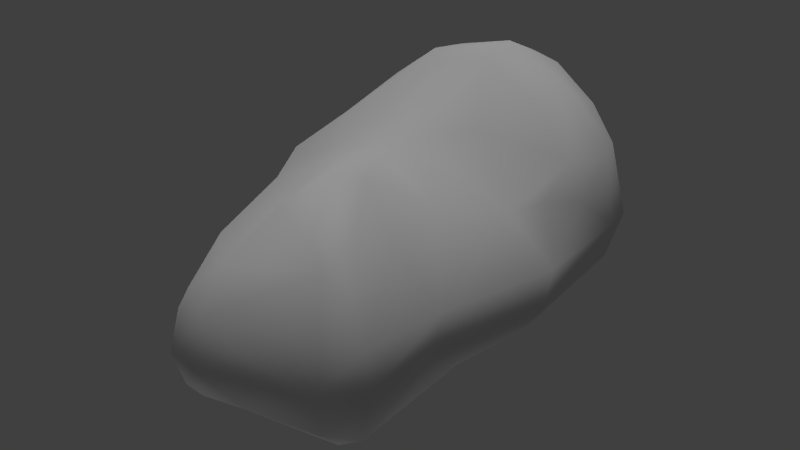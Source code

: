 # Source: copperOre_c.blend  (saved by Blender 2.72.0; exported with 4.5.12 LTS)
import bpy
from mathutils import Matrix  # noqa: F401  (used for matrix-valued properties, if any)

bpy.ops.wm.read_factory_settings(use_empty=True)
scene = bpy.context.scene
scene.name = 'Scene'

# ---- collections
col_collection_1 = bpy.data.collections.new('Collection 1'); scene.collection.children.link(col_collection_1)

# ---- materials (node trees are filled in below, after node groups)
mat_material = bpy.data.materials.new('Material')
mat_material.alpha_threshold = 0.0
mat_material.use_transparent_shadow = False
mat_material.roughness = 0.5
mat_material.specular_intensity = 0.0
mat_material.line_color = (0.0, 0.0, 0.0, 1.0)

# ---- material node trees

# ---- world
world_world = bpy.data.worlds.new('World'); scene.world = world_world
world_world.color = (0.05088, 0.05088, 0.05088)
world_world.use_sun_shadow = False
world_world.sun_shadow_jitter_overblur = 0.0
world_world.cycles.sampling_method = 'MANUAL'
world_world.cycles.sample_map_resolution = 256

# ---- lights
light_hemi = bpy.data.lights.new('Hemi', 'SUN')
light_hemi.transmission_factor = 0.0
light_hemi.angle = 0.1993
light_hemi.energy = 1.0
light_hemi.shadow_buffer_clip_start = 0.5
light_hemi.shadow_soft_size = 0.1
light_hemi.shadow_cascade_max_distance = 1000.0
light_hemi.cycles.use_multiple_importance_sampling = False
light_lamp_003 = bpy.data.lights.new('Lamp.003', 'POINT')
light_lamp_003.transmission_factor = 0.0
light_lamp_003.cutoff_distance = 30.0
light_lamp_003.energy = 100.0
light_lamp_003.shadow_buffer_clip_start = 1.001
light_lamp_003.shadow_soft_size = 1.0
light_lamp_003.shadow_maximum_resolution = 0.006
light_lamp_003.use_absolute_resolution = True
light_lamp_003.cycles.use_multiple_importance_sampling = False

# ---- meshes
me_rocklong96 = bpy.data.meshes.new('rocklong96')
me_rocklong96.from_pydata([(0.3294, -0.943, 0.9176), (0.9286, 1.86, -0.8102), (1.055, -1.829, -1.091), (-0.7432, -2.294, -1.044), (0.03935, -1.967, -1.061), (-0.7215, 1.412, 1.324), (0.07767, 1.205, 1.435), (0.4901, -1.756, 0.8034), (0.884, -2.236, -0.5086), (-0.02549, 2.458, -1.039), (0.227, 0.9183, -1.649), (1.223, 1.908, 0.3577), (1.486, 0.01261, -0.6625), (1.578, 0.3291, -0.1022), (1.238, -1.94, -0.008833), (-0.7128, 1.957, -0.9782), (0.1344, -2.411, -0.2438), (-0.9484, -2.14, -0.3574), (0.7331, -0.7179, -1.123), (-0.03014, -0.1738, -1.339), (0.05053, 1.619, -1.624), (-0.3446, -0.4803, 0.848), (0.06331, -0.4127, 0.9002), (0.06964, 1.65, 1.51), (-1.676, 0.2013, 0.3105), (-1.495, 0.1067, -0.5165), (-1.044, 2.05, -0.3773), (0.8491, -1.921, -1.183), (0.596, 1.74, -1.229), (1.189, 2.132, -0.1855), (-0.6595, 0.2073, -1.207), (0.445, 1.982, -1.281), (1.232, -1.987, -0.4745), (-1.364, 1.551, 0.5149), (1.443, 1.895, -0.1478), (-0.9378, -2.292, -0.7785), (0.08471, 2.56, -0.4474), (-1.34, 0.7923, 0.6792), (-0.4436, 0.1326, 0.9573), (-0.9892, 0.1877, 0.5474), (0.05802, 2.299, 0.5403), (-0.3127, -2.12, 0.3232), (-0.968, -1.178, -0.9594), (-1.068, -2.116, -0.8527), (-0.6667, 1.816, 1.284), (-1.203, -0.9217, -0.07458), (1.569, 1.412, -0.05266), (0.0946, -0.729, -1.21), (-1.811, 0.4017, 0.05049), (-0.3435, -2.495, -0.6223), (-0.9891, 1.394, -0.7531), (-0.5663, 2.361, -0.9223), (0.003288, -1.679, 0.8464), (-0.3669, 2.634, -0.08145), (-1.13, -1.936, -0.5923), (0.4391, 0.2114, -1.197), (-0.4087, 2.215, 0.8882), (0.1168, -2.336, -0.906), (1.497, 0.908, 0.3692), (1.042, 1.773, 1.018), (1.341, 1.206, -0.7149), (1.255, -1.144, -0.4958), (1.62, 0.1237, -0.4265), (0.0911, 2.106, 1.294), (1.498, 1.299, 0.6994), (1.291, 0.5654, 0.4339), (1.016, -1.176, -1.101), (-1.642, 0.983, 0.4951), (0.8321, -1.103, 0.5087), (0.8709, -2.143, -0.9424), (0.507, 1.906, 1.302), (0.654, 2.422, -0.1298), (0.9327, -2.18, -0.0002496), (0.7509, -1.958, 0.5489), (-1.227, -0.9752, -0.4593), (-0.9477, 0.2329, -1.012), (-0.03457, 0.8921, -1.664), (0.03529, 0.07724, 0.8892), (-1.124, -0.6236, 0.4), (1.12, 0.2266, 0.3787), (0.7793, 1.059, 1.184), (1.4, 1.595, 0.7345), (1.134, -0.5589, -0.9134), (-0.9081, 2.283, 0.03454), (-0.5407, -2.268, -1.098), (-0.4248, -1.498, -1.137), (-0.3112, 1.616, -1.467), (-0.891, -1.603, 0.2464), (-0.3889, 2.636, -0.3841), (-1.637, 1.23, 0.2127), (0.1298, -1.152, 1.008), (0.8217, -1.656, 0.6568), (0.7271, -0.4367, 0.56), (0.4502, 0.5198, 0.9641), (1.335, 0.91, 0.7445), (0.8996, 1.429, 1.239), (-1.187, 1.34, 0.9622), (-0.4346, 1.031, 1.341), (-0.6602, -2.225, 0.01433), (-0.7647, 2.476, -0.2809), (-0.3021, -2.396, -0.0826), (1.436, 1.578, -0.5216), (-1.737, -0.09321, -0.05161), (-0.1571, 2.175, -1.409), (-1.607, 1.018, -0.1512), (1.288, -0.9748, -0.06012)], [], [(26, 89, 83), (100, 35, 49), (44, 33, 96), (50, 26, 15), (96, 33, 67), (23, 5, 97), (29, 36, 71), (29, 34, 101), (56, 63, 40), (3, 85, 84), (100, 98, 35), (55, 28, 82), (1, 101, 28), (23, 63, 44), (1, 28, 31), (1, 31, 9), (2, 66, 61), (2, 61, 32), (47, 55, 18), (39, 97, 37), (42, 43, 74), (21, 22, 77), (42, 85, 3), (71, 40, 11), (96, 67, 37), (55, 19, 10), (3, 35, 43), (86, 76, 30), (73, 72, 14), (83, 53, 99), (44, 56, 83), (35, 54, 43), (95, 80, 94), (93, 79, 94), (27, 66, 2), (36, 53, 71), (65, 94, 79), (4, 47, 18), (74, 45, 102), (26, 50, 104), (62, 61, 12), (37, 67, 24), (69, 27, 2), (49, 3, 57), (73, 91, 7), (5, 44, 96), (5, 96, 37), (5, 37, 97), (23, 44, 5), (42, 74, 25), (60, 28, 101), (42, 25, 75), (69, 57, 27), (86, 30, 75), (9, 36, 1), (68, 91, 14), (102, 45, 78), (97, 77, 6), (102, 78, 24), (32, 61, 105), (98, 41, 87), (59, 63, 70), (88, 53, 36), (92, 68, 105), (101, 34, 46), (89, 67, 33), (92, 79, 77), (21, 77, 38), (89, 33, 83), (99, 26, 83), (8, 32, 14), (29, 1, 36), (9, 51, 88), (21, 90, 22), (9, 88, 36), (31, 28, 10), (64, 58, 46), (93, 77, 79), (51, 15, 26), (9, 103, 51), (95, 64, 81), (29, 101, 1), (53, 56, 40), (93, 94, 80), (73, 100, 72), (8, 14, 72), (90, 7, 91), (76, 10, 19), (31, 20, 103), (8, 49, 57), (49, 35, 3), (51, 103, 15), (62, 101, 46), (11, 34, 29), (11, 29, 71), (44, 83, 33), (23, 97, 6), (78, 39, 24), (62, 13, 105), (85, 4, 84), (82, 12, 61), (52, 90, 21), (12, 82, 28), (12, 28, 60), (13, 46, 58), (13, 58, 65), (13, 65, 79), (54, 45, 74), (100, 49, 16), (92, 0, 68), (48, 67, 89), (73, 41, 100), (62, 60, 101), (14, 105, 68), (64, 34, 81), (86, 75, 50), (63, 11, 40), (71, 53, 40), (9, 31, 103), (32, 105, 14), (105, 13, 79), (55, 10, 28), (47, 19, 55), (31, 10, 20), (57, 84, 4), (62, 46, 13), (57, 4, 27), (105, 79, 92), (76, 19, 30), (16, 72, 100), (27, 4, 18), (73, 7, 52), (73, 52, 41), (83, 56, 53), (93, 6, 77), (8, 72, 16), (95, 81, 59), (35, 17, 54), (17, 98, 87), (17, 87, 54), (86, 50, 15), (48, 89, 104), (69, 2, 32), (17, 35, 98), (45, 54, 87), (93, 80, 6), (86, 15, 103), (91, 0, 90), (18, 55, 82), (52, 21, 41), (18, 82, 66), (18, 66, 27), (59, 11, 63), (19, 85, 42), (19, 42, 30), (59, 81, 34), (59, 34, 11), (62, 105, 61), (82, 61, 66), (19, 47, 85), (56, 44, 63), (20, 76, 86), (20, 86, 103), (51, 26, 99), (62, 12, 60), (95, 94, 64), (73, 14, 91), (20, 10, 76), (68, 0, 91), (48, 24, 67), (64, 46, 34), (99, 53, 88), (21, 38, 39), (37, 24, 39), (21, 39, 78), (84, 57, 3), (48, 102, 24), (22, 0, 92), (22, 92, 77), (3, 43, 42), (41, 98, 100), (51, 99, 88), (26, 104, 89), (90, 0, 22), (23, 6, 80), (23, 80, 95), (23, 95, 70), (69, 8, 57), (23, 70, 63), (39, 38, 97), (42, 75, 30), (90, 52, 7), (65, 58, 94), (64, 94, 58), (75, 25, 50), (95, 59, 70), (74, 102, 25), (87, 41, 21), (87, 21, 78), (97, 38, 77), (85, 47, 4), (25, 102, 48), (25, 48, 104), (45, 87, 78), (25, 104, 50), (54, 74, 43), (8, 16, 49), (69, 32, 8)])
me_rocklong96.polygons.foreach_set('use_smooth', [True] * 208)
_uv = me_rocklong96.uv_layers.new(name='UVMap')
_uv.uv.foreach_set('vector', [0.3482, 0.4462, 0.2548, 0.609, 0.2834, 0.4157, -0.5048, 0.8615, -0.4717, 0.9992, -0.5546, 0.9435, 0.1223, 0.4399, 0.2138, 0.5352, 0.1422, 0.5306, 0.4583, 0.521, 0.3482, 0.4462, 0.4423, 0.3991, 0.1422, 0.5306, 0.2138, 0.5352, 0.1921, 0.635, 0.05571, 0.3911, 0.0922, 0.4751, 0.03306, 0.4831, 0.1555, 0.002294, 0.3173, 0.2507, 0.222, 0.1743, 0.1555, 0.002294, 0.02778, 0.04049, -0.07921, -0.04776, 0.1635, 0.3839, 0.09909, 0.3585, 0.1754, 0.3112, -0.5078, 1.033, -0.5021, 1.201, -0.5438, 1.043, -0.5048, 0.8615, -0.4432, 0.8827, -0.4717, 0.9992, -0.586, -0.181, -0.1559, -0.4244, -0.6222, 0.1523, -0.03376, -0.2547, -0.07921, -0.04776, -0.1559, -0.4244, 0.05571, 0.3911, 0.09909, 0.3585, 0.1223, 0.4399, 0.4252, -0.02734, 0.5685, 0.1098, 0.514, 0.1631, 0.4252, -0.02734, 0.514, 0.1631, 0.4132, 0.2647, -0.8515, 0.4125, -0.7711, 0.2629, -0.6279, 0.3514, -0.8515, 0.4125, -0.6279, 0.3514, -0.735, 0.5359, -0.9367, -0.0454, -0.586, -0.181, -0.7621, 0.09749, 0.0008318, 0.6928, 0.03306, 0.4831, 0.1207, 0.6293, -0.3322, 1.168, -0.4478, 1.022, -0.2063, 1.06, -0.1892, 0.6527, -0.2262, 0.5758, -0.148, 0.526, -0.3322, 1.168, -0.5021, 1.201, -0.5078, 1.033, 0.222, 0.1743, 0.1754, 0.3112, 0.04183, 0.15, 0.1422, 0.5306, 0.1921, 0.635, 0.1207, 0.6293, 1.017, 0.2679, 1.066, 0.5059, 0.7586, 0.2986, -0.5078, 1.033, -0.4717, 0.9992, -0.4478, 1.022, 0.5578, 0.3586, 0.7381, 0.367, 0.8139, 0.6998, -0.513, 0.6478, -0.6334, 0.6522, -0.6263, 0.5688, 0.2834, 0.4157, 0.2829, 0.3302, 0.3197, 0.3782, 0.1223, 0.4399, 0.1635, 0.3839, 0.2834, 0.4157, -0.4717, 0.9992, -0.4059, 0.9967, -0.4478, 1.022, -0.01063, 0.3174, -0.04876, 0.3487, -0.1152, 0.2682, -0.1138, 0.4228, -0.2493, 0.3184, -0.1152, 0.2682, -0.9185, 0.406, -0.7711, 0.2629, -0.8515, 0.4125, 0.3173, 0.2507, 0.2829, 0.3302, 0.222, 0.1743, -0.1941, 0.2712, -0.1152, 0.2682, -0.2493, 0.3184, -1.213, 0.3622, -0.9367, -0.0454, -0.7621, 0.09749, -0.2063, 1.06, -0.172, 0.9657, 0.1684, 0.9834, 0.3482, 0.4462, 0.4583, 0.521, 0.3201, 0.656, -0.3701, 0.1545, -0.6279, 0.3514, -0.4295, 0.1219, 0.1207, 0.6293, 0.1921, 0.635, 0.1386, 0.804, -0.9142, 0.5097, -0.9185, 0.406, -0.8515, 0.4125, -0.5546, 0.9435, -0.5078, 1.033, -0.7078, 0.9724, -0.513, 0.6478, -0.4783, 0.603, -0.4481, 0.6521, 0.0922, 0.4751, 0.1223, 0.4399, 0.1422, 0.5306, 0.0922, 0.4751, 0.1422, 0.5306, 0.1207, 0.6293, 0.0922, 0.4751, 0.1207, 0.6293, 0.03306, 0.4831, 0.05571, 0.3911, 0.1223, 0.4399, 0.0922, 0.4751, -0.3322, 1.168, -0.2063, 1.06, 0.1444, 1.208, -0.192, -0.05373, -0.1559, -0.4244, -0.07921, -0.04776, -0.3322, 1.168, 0.1444, 1.208, 0.016, 1.461, -0.9142, 0.5097, -1.213, 0.5505, -0.9185, 0.406, 0.5578, 0.3586, 0.8139, 0.6998, 0.734, 0.7895, 0.4132, 0.2647, 0.3173, 0.2507, 0.4252, -0.02734, -0.4285, 0.5186, -0.4783, 0.603, -0.6263, 0.5688, 0.1684, 0.9834, -0.172, 0.9657, -0.1165, 0.8383, 0.03306, 0.4831, -0.148, 0.526, 0.01366, 0.4173, 0.1684, 0.9834, -0.1165, 0.8383, 0.1386, 0.804, -0.735, 0.5359, -0.6279, 0.3514, -0.5155, 0.3871, -0.4432, 0.8827, -0.4419, 0.811, -0.3308, 0.871, 0.02112, 0.2728, 0.09909, 0.3585, 0.05642, 0.3345, 0.3222, 0.3237, 0.2829, 0.3302, 0.3173, 0.2507, -0.3125, 0.4572, -0.4285, 0.5186, -0.5155, 0.3871, -0.07921, -0.04776, 0.02778, 0.04049, -0.08814, 0.08647, 0.2548, 0.609, 0.1921, 0.635, 0.2138, 0.5352, -0.3125, 0.4572, -0.2493, 0.3184, -0.148, 0.526, -0.1892, 0.6527, -0.148, 0.526, -0.08113, 0.5881, 0.2548, 0.609, 0.2138, 0.5352, 0.2834, 0.4157, 0.3197, 0.3782, 0.3482, 0.4462, 0.2834, 0.4157, -0.8328, 0.6838, -0.735, 0.5359, -0.6263, 0.5688, 0.1555, 0.002294, 0.4252, -0.02734, 0.3173, 0.2507, 0.4132, 0.2647, 0.4032, 0.3469, 0.3222, 0.3237, -0.1892, 0.6527, -0.3415, 0.637, -0.2262, 0.5758, 0.4132, 0.2647, 0.3222, 0.3237, 0.3173, 0.2507, 0.514, 0.1631, 0.5685, 0.1098, 0.7586, 0.2986, -0.07106, 0.2248, -0.1502, 0.2096, -0.08814, 0.08647, -0.1138, 0.4228, -0.148, 0.526, -0.2493, 0.3184, 0.4032, 0.3469, 0.4423, 0.3991, 0.3482, 0.4462, 0.4132, 0.2647, 0.4823, 0.2938, 0.4032, 0.3469, -0.01063, 0.3174, -0.07106, 0.2248, -0.02411, 0.2237, 0.1555, 0.002294, -0.07921, -0.04776, -0.03376, -0.2547, 0.2829, 0.3302, 0.1635, 0.3839, 0.1754, 0.3112, -0.1138, 0.4228, -0.1152, 0.2682, -0.04876, 0.3487, -0.513, 0.6478, -0.5048, 0.8615, -0.6334, 0.6522, -0.8328, 0.6838, -0.6263, 0.5688, -0.6334, 0.6522, -0.3415, 0.637, -0.4481, 0.6521, -0.4783, 0.603, 0.7381, 0.367, 0.7586, 0.2986, 1.066, 0.5059, 0.514, 0.1631, 0.5891, 0.289, 0.4823, 0.2938, -0.8328, 0.6838, -0.5546, 0.9435, -0.7078, 0.9724, -0.5546, 0.9435, -0.4717, 0.9992, -0.5078, 1.033, 0.4032, 0.3469, 0.4823, 0.2938, 0.4423, 0.3991, -0.3701, 0.1545, -0.07921, -0.04776, -0.08814, 0.08647, 0.04183, 0.15, 0.02778, 0.04049, 0.1555, 0.002294, 0.04183, 0.15, 0.1555, 0.002294, 0.222, 0.1743, 0.1223, 0.4399, 0.2834, 0.4157, 0.2138, 0.5352, 0.05571, 0.3911, 0.03306, 0.4831, 0.01366, 0.4173, -0.1165, 0.8383, 0.0008318, 0.6928, 0.1386, 0.804, -0.3701, 0.1545, -0.2954, 0.191, -0.5155, 0.3871, -0.5021, 1.201, -0.6979, 1.12, -0.5438, 1.043, -0.6222, 0.1523, -0.4295, 0.1219, -0.6279, 0.3514, -0.3982, 0.7018, -0.3415, 0.637, -0.1892, 0.6527, -0.4295, 0.1219, -0.6222, 0.1523, -0.1559, -0.4244, -0.4295, 0.1219, -0.1559, -0.4244, -0.192, -0.05373, -0.2954, 0.191, -0.08814, 0.08647, -0.1502, 0.2096, -0.2954, 0.191, -0.1502, 0.2096, -0.1941, 0.2712, -0.2954, 0.191, -0.1941, 0.2712, -0.2493, 0.3184, -0.4059, 0.9967, -0.172, 0.9657, -0.2063, 1.06, -0.5048, 0.8615, -0.5546, 0.9435, -0.5811, 0.8201, -0.3125, 0.4572, -0.3342, 0.5888, -0.4285, 0.5186, 0.2335, 0.7962, 0.1921, 0.635, 0.2548, 0.609, -0.513, 0.6478, -0.4419, 0.811, -0.5048, 0.8615, -0.3701, 0.1545, -0.192, -0.05373, -0.07921, -0.04776, -0.6263, 0.5688, -0.5155, 0.3871, -0.4285, 0.5186, -0.07106, 0.2248, 0.02778, 0.04049, -0.02411, 0.2237, 0.5578, 0.3586, 0.734, 0.7895, 0.4583, 0.521, 0.09909, 0.3585, 0.04183, 0.15, 0.1754, 0.3112, 0.222, 0.1743, 0.2829, 0.3302, 0.1754, 0.3112, 0.4132, 0.2647, 0.514, 0.1631, 0.4823, 0.2938, -0.735, 0.5359, -0.5155, 0.3871, -0.6263, 0.5688, -0.5155, 0.3871, -0.2954, 0.191, -0.2493, 0.3184, 1.017, 0.2679, 0.7586, 0.2986, 0.5685, 0.1098, -0.9367, -0.0454, -0.8154, -0.2277, -0.586, -0.181, 0.514, 0.1631, 0.7586, 0.2986, 0.5891, 0.289, -0.7078, 0.9724, -0.5438, 1.043, -0.6979, 1.12, -0.3701, 0.1545, -0.08814, 0.08647, -0.2954, 0.191, -1.213, 0.5505, -1.213, 0.3622, -0.9185, 0.406, -0.5155, 0.3871, -0.2493, 0.3184, -0.3125, 0.4572, 0.7381, 0.367, 1.066, 0.5059, 0.8139, 0.6998, -0.5811, 0.8201, -0.6334, 0.6522, -0.5048, 0.8615, -0.9185, 0.406, -1.213, 0.3622, -0.7621, 0.09749, -0.513, 0.6478, -0.4481, 0.6521, -0.3982, 0.7018, -0.513, 0.6478, -0.3982, 0.7018, -0.4419, 0.811, 0.2834, 0.4157, 0.1635, 0.3839, 0.2829, 0.3302, -0.1138, 0.4228, 0.01366, 0.4173, -0.148, 0.526, -0.8328, 0.6838, -0.6334, 0.6522, -0.5811, 0.8201, -0.01063, 0.3174, -0.02411, 0.2237, 0.02112, 0.2728, -0.4717, 0.9992, -0.4307, 0.9496, -0.4059, 0.9967, -0.4307, 0.9496, -0.4432, 0.8827, -0.3308, 0.871, -0.4307, 0.9496, -0.3308, 0.871, -0.4059, 0.9967, 0.5578, 0.3586, 0.4583, 0.521, 0.4423, 0.3991, 0.2335, 0.7962, 0.2548, 0.609, 0.3201, 0.656, -0.9142, 0.5097, -0.8515, 0.4125, -0.735, 0.5359, -0.4307, 0.9496, -0.4717, 0.9992, -0.4432, 0.8827, -0.172, 0.9657, -0.4059, 0.9967, -0.3308, 0.871, -0.1138, 0.4228, -0.04876, 0.3487, 0.01366, 0.4173, 0.5578, 0.3586, 0.4423, 0.3991, 0.4823, 0.2938, -0.4783, 0.603, -0.3342, 0.5888, -0.3415, 0.637, -0.7621, 0.09749, -0.586, -0.181, -0.6222, 0.1523, -0.3982, 0.7018, -0.1892, 0.6527, -0.4419, 0.811, -0.7621, 0.09749, -0.6222, 0.1523, -0.7711, 0.2629, -0.7621, 0.09749, -0.7711, 0.2629, -0.9185, 0.406, 0.02112, 0.2728, 0.04183, 0.15, 0.09909, 0.3585, -0.3365, 1.619, -0.5021, 1.201, -0.3322, 1.168, -0.3365, 1.619, -0.3322, 1.168, -0.06755, 1.548, 0.02112, 0.2728, -0.02411, 0.2237, 0.02778, 0.04049, 0.02112, 0.2728, 0.02778, 0.04049, 0.04183, 0.15, -0.3701, 0.1545, -0.5155, 0.3871, -0.6279, 0.3514, -0.6222, 0.1523, -0.6279, 0.3514, -0.7711, 0.2629, -0.3365, 1.619, -0.4909, 1.492, -0.5021, 1.201, 0.1635, 0.3839, 0.1223, 0.4399, 0.09909, 0.3585, 0.5891, 0.289, 0.7381, 0.367, 0.5578, 0.3586, 0.5891, 0.289, 0.5578, 0.3586, 0.4823, 0.2938, 0.4032, 0.3469, 0.3482, 0.4462, 0.3197, 0.3782, -0.3701, 0.1545, -0.4295, 0.1219, -0.192, -0.05373, -0.01063, 0.3174, -0.1152, 0.2682, -0.07106, 0.2248, -0.513, 0.6478, -0.6263, 0.5688, -0.4783, 0.603, 0.5891, 0.289, 0.7586, 0.2986, 0.7381, 0.367, -0.4285, 0.5186, -0.3342, 0.5888, -0.4783, 0.603, 0.2335, 0.7962, 0.1386, 0.804, 0.1921, 0.635, -0.07106, 0.2248, -0.08814, 0.08647, 0.02778, 0.04049, 0.3197, 0.3782, 0.2829, 0.3302, 0.3222, 0.3237, -0.1892, 0.6527, -0.08113, 0.5881, 0.0008318, 0.6928, 0.1207, 0.6293, 0.1386, 0.804, 0.0008318, 0.6928, -0.1892, 0.6527, 0.0008318, 0.6928, -0.1165, 0.8383, -0.5438, 1.043, -0.7078, 0.9724, -0.5078, 1.033, 0.2335, 0.7962, 0.1684, 0.9834, 0.1386, 0.804, -0.2262, 0.5758, -0.3342, 0.5888, -0.3125, 0.4572, -0.2262, 0.5758, -0.3125, 0.4572, -0.148, 0.526, -0.5078, 1.033, -0.4478, 1.022, -0.3322, 1.168, -0.4419, 0.811, -0.4432, 0.8827, -0.5048, 0.8615, 0.4032, 0.3469, 0.3197, 0.3782, 0.3222, 0.3237, 0.3482, 0.4462, 0.3201, 0.656, 0.2548, 0.609, -0.3415, 0.637, -0.3342, 0.5888, -0.2262, 0.5758, 0.05571, 0.3911, 0.01366, 0.4173, -0.04876, 0.3487, 0.05571, 0.3911, -0.04876, 0.3487, -0.01063, 0.3174, 0.05571, 0.3911, -0.01063, 0.3174, 0.05642, 0.3345, -0.9142, 0.5097, -0.8328, 0.6838, -1.213, 0.5505, 0.05571, 0.3911, 0.05642, 0.3345, 0.09909, 0.3585, 0.0008318, 0.6928, -0.08113, 0.5881, 0.03306, 0.4831, -0.3322, 1.168, 0.016, 1.461, -0.06755, 1.548, -0.3415, 0.637, -0.3982, 0.7018, -0.4481, 0.6521, -0.1941, 0.2712, -0.1502, 0.2096, -0.1152, 0.2682, -0.07106, 0.2248, -0.1152, 0.2682, -0.1502, 0.2096, 0.734, 0.7895, 0.4671, 0.9804, 0.4583, 0.521, -0.01063, 0.3174, 0.02112, 0.2728, 0.05642, 0.3345, -0.2063, 1.06, 0.1684, 0.9834, 0.1444, 1.208, -0.3308, 0.871, -0.4419, 0.811, -0.1892, 0.6527, -0.3308, 0.871, -0.1892, 0.6527, -0.1165, 0.8383, 0.03306, 0.4831, -0.08113, 0.5881, -0.148, 0.526, -0.5021, 1.201, -0.4909, 1.492, -0.6979, 1.12, 0.4671, 0.9804, 0.1684, 0.9834, 0.2335, 0.7962, 0.4671, 0.9804, 0.2335, 0.7962, 0.3201, 0.656, -0.172, 0.9657, -0.3308, 0.871, -0.1165, 0.8383, 0.4671, 0.9804, 0.3201, 0.656, 0.4583, 0.521, -0.4059, 0.9967, -0.2063, 1.06, -0.4478, 1.022, -0.8328, 0.6838, -0.5811, 0.8201, -0.5546, 0.9435, -0.9142, 0.5097, -0.735, 0.5359, -0.8328, 0.6838])
me_rocklong96.materials.append(mat_material)
me_rocklong96.use_remesh_preserve_volume = False
me_rocklong96.use_remesh_preserve_attributes = False
me_rocklong96.use_mirror_vertex_groups = False
me_rocklong96.update()

# ---- objects
ob_base01 = bpy.data.objects.new('base01', None)
ob_collision_1 = bpy.data.objects.new('collision-1', None)
ob_nulldetail0 = bpy.data.objects.new('nulldetail0', None)
ob_detail8 = bpy.data.objects.new('detail8', None)
ob_detail96 = bpy.data.objects.new('detail96', None)
ob_start01 = bpy.data.objects.new('start01', None)
ob_rocklong96 = bpy.data.objects.new('rocklong96', me_rocklong96)
ob_hemi = bpy.data.objects.new('Hemi', light_hemi)
ob_lamp_003 = bpy.data.objects.new('Lamp.003', light_lamp_003)

# ---- transforms, parenting, visibility, modifiers, constraints
ob_base01.location = (0.0, 0.0, 0.0)
ob_base01.empty_image_offset = (0.0, 0.0)
ob_base01.lineart.crease_threshold = 0.0
ob_collision_1.parent = ob_base01
ob_collision_1.location = (0.0, 0.0, 0.0)
ob_collision_1.empty_image_offset = (0.0, 0.0)
ob_collision_1.lineart.crease_threshold = 0.0
ob_nulldetail0.parent = ob_base01
ob_nulldetail0.location = (0.0, 0.0, 0.0)
ob_nulldetail0.empty_image_offset = (0.0, 0.0)
ob_nulldetail0.lineart.crease_threshold = 0.0
ob_detail8.parent = ob_base01
ob_detail8.location = (0.0, 0.0, 0.0)
ob_detail8.empty_image_offset = (0.0, 0.0)
ob_detail8.lineart.crease_threshold = 0.0
ob_detail96.parent = ob_base01
ob_detail96.location = (0.0, 0.0, 0.0)
ob_detail96.empty_image_offset = (0.0, 0.0)
ob_detail96.lineart.crease_threshold = 0.0
ob_start01.parent = ob_base01
ob_start01.location = (0.0, 0.0, 0.0)
ob_start01.empty_image_offset = (0.0, 0.0)
ob_start01.lineart.crease_threshold = 0.0
ob_rocklong96.parent = ob_start01
ob_rocklong96.location = (0.0, 0.0, 0.0)
ob_rocklong96.scale = (0.7348, 0.7348, 0.7348)
ob_rocklong96.lineart.crease_threshold = 0.0
ob_hemi.location = (5.847, -7.555, 3.529)
ob_hemi.lineart.crease_threshold = 0.0
ob_lamp_003.location = (-1.445, -1.355, -7.055)
ob_lamp_003.rotation_euler = (0.6503, 0.05522, 1.866)
ob_lamp_003.lock_rotations_4d = False
ob_lamp_003.empty_display_type = 'ARROWS'
ob_lamp_003.color = (0.0, 0.0, 0.0, 0.0)
ob_lamp_003.lineart.crease_threshold = 0.0

# ---- collection membership
col_collection_1.objects.link(ob_base01)
col_collection_1.objects.link(ob_collision_1)
col_collection_1.objects.link(ob_nulldetail0)
col_collection_1.objects.link(ob_detail8)
col_collection_1.objects.link(ob_detail96)
col_collection_1.objects.link(ob_start01)
col_collection_1.objects.link(ob_rocklong96)
col_collection_1.objects.link(ob_hemi)
col_collection_1.objects.link(ob_lamp_003)

# ---- scene / render settings (as saved in the file)
scene.frame_start = 1; scene.frame_end = 250; scene.frame_set(1)
scene.render.engine = 'BLENDER_EEVEE_NEXT'
scene.render.image_settings.color_mode = 'RGB'
scene.render.image_settings.compression = 90
scene.render.resolution_percentage = 50
scene.render.dither_intensity = 0.0
scene.render.bake_margin = 2
scene.render.bake_bias = 0.0
scene.cycles.use_denoising = False
scene.cycles.samples = 10
scene.cycles.sampling_pattern = 'TABULATED_SOBOL'
scene.cycles.light_sampling_threshold = 0.0
scene.cycles.use_adaptive_sampling = False
scene.cycles.use_light_tree = False
scene.cycles.blur_glossy = 0.0
scene.cycles.volume_bounces = 1
scene.cycles.pixel_filter_type = 'GAUSSIAN'
scene.cycles.sample_clamp_indirect = 0.0
scene.view_settings.view_transform = 'Standard'
bpy.context.view_layer.update()

# ---- added for rendering (the .blend has no active camera): camera
cam_auto = bpy.data.cameras.new('AutoCamera')
cam_auto.lens = 50.0
cam_auto.sensor_width = 36.0
cam_auto.clip_end = 1000.0
ob_auto_camera = bpy.data.objects.new('AutoCamera', cam_auto)
scene.collection.objects.link(ob_auto_camera)
ob_auto_camera.location = (4.64865, -5.61099, 3.71844)
ob_auto_camera.rotation_euler = (1.09748, -7.21219e-08, 0.694738)
scene.camera = ob_auto_camera
bpy.context.view_layer.update()
